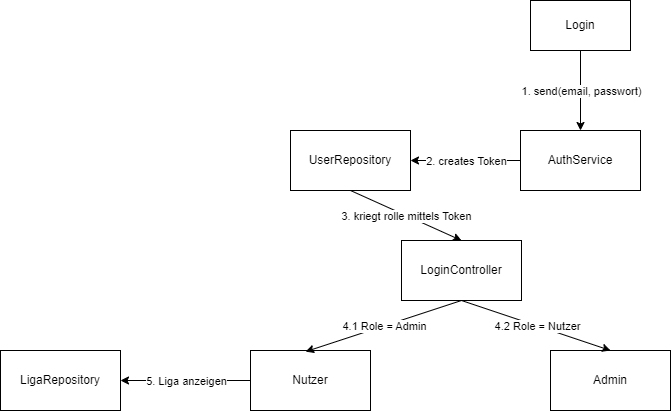

The diagram above was exported from draw.io. Its source (the exported page's mxGraphModel, read from the mxfile embedded in the PNG):
<mxGraphModel dx="1110" dy="594" grid="1" gridSize="10" guides="1" tooltips="1" connect="1" arrows="1" fold="1" page="1" pageScale="1" pageWidth="850" pageHeight="1100" math="0" shadow="0">
  <root>
    <mxCell id="0" />
    <mxCell id="1" parent="0" />
    <mxCell id="tj6z3MQBNq7-V4ilWzAB-1" value="Login" style="rounded=0;whiteSpace=wrap;html=1;" parent="1" vertex="1">
      <mxGeometry x="540" y="30" width="100" height="50" as="geometry" />
    </mxCell>
    <mxCell id="tj6z3MQBNq7-V4ilWzAB-5" value="LoginController" style="rounded=0;whiteSpace=wrap;html=1;" parent="1" vertex="1">
      <mxGeometry x="411" y="270" width="120" height="60" as="geometry" />
    </mxCell>
    <mxCell id="tj6z3MQBNq7-V4ilWzAB-7" value="UserRepository" style="rounded=0;whiteSpace=wrap;html=1;" parent="1" vertex="1">
      <mxGeometry x="300" y="160" width="120" height="60" as="geometry" />
    </mxCell>
    <mxCell id="tj6z3MQBNq7-V4ilWzAB-8" value="AuthService" style="rounded=0;whiteSpace=wrap;html=1;" parent="1" vertex="1">
      <mxGeometry x="530" y="160" width="120" height="60" as="geometry" />
    </mxCell>
    <mxCell id="tj6z3MQBNq7-V4ilWzAB-11" value="" style="endArrow=classic;html=1;rounded=0;entryX=0.5;entryY=0;entryDx=0;entryDy=0;exitX=0.5;exitY=1;exitDx=0;exitDy=0;" parent="1" source="tj6z3MQBNq7-V4ilWzAB-1" target="tj6z3MQBNq7-V4ilWzAB-8" edge="1">
      <mxGeometry relative="1" as="geometry">
        <mxPoint x="490" y="30" as="sourcePoint" />
        <mxPoint x="590" y="30" as="targetPoint" />
      </mxGeometry>
    </mxCell>
    <mxCell id="tj6z3MQBNq7-V4ilWzAB-12" value="1. send(email, passwort)" style="edgeLabel;resizable=0;html=1;align=center;verticalAlign=middle;" parent="tj6z3MQBNq7-V4ilWzAB-11" connectable="0" vertex="1">
      <mxGeometry relative="1" as="geometry" />
    </mxCell>
    <mxCell id="tj6z3MQBNq7-V4ilWzAB-13" value="" style="endArrow=classic;html=1;rounded=0;exitX=0.5;exitY=1;exitDx=0;exitDy=0;entryX=0.5;entryY=0;entryDx=0;entryDy=0;" parent="1" source="tj6z3MQBNq7-V4ilWzAB-7" target="tj6z3MQBNq7-V4ilWzAB-5" edge="1">
      <mxGeometry relative="1" as="geometry">
        <mxPoint x="490" y="160" as="sourcePoint" />
        <mxPoint x="590" y="160" as="targetPoint" />
      </mxGeometry>
    </mxCell>
    <mxCell id="tj6z3MQBNq7-V4ilWzAB-14" value="3. kriegt rolle mittels Token" style="edgeLabel;resizable=0;html=1;align=center;verticalAlign=middle;" parent="tj6z3MQBNq7-V4ilWzAB-13" connectable="0" vertex="1">
      <mxGeometry relative="1" as="geometry" />
    </mxCell>
    <mxCell id="tj6z3MQBNq7-V4ilWzAB-15" value="" style="endArrow=classic;html=1;rounded=0;exitX=0;exitY=0.5;exitDx=0;exitDy=0;entryX=1;entryY=0.5;entryDx=0;entryDy=0;" parent="1" source="tj6z3MQBNq7-V4ilWzAB-8" target="tj6z3MQBNq7-V4ilWzAB-7" edge="1">
      <mxGeometry relative="1" as="geometry">
        <mxPoint x="490" y="160" as="sourcePoint" />
        <mxPoint x="590" y="160" as="targetPoint" />
      </mxGeometry>
    </mxCell>
    <mxCell id="tj6z3MQBNq7-V4ilWzAB-16" value="2. creates Token" style="edgeLabel;resizable=0;html=1;align=center;verticalAlign=middle;" parent="tj6z3MQBNq7-V4ilWzAB-15" connectable="0" vertex="1">
      <mxGeometry relative="1" as="geometry" />
    </mxCell>
    <mxCell id="tj6z3MQBNq7-V4ilWzAB-17" value="Nutzer" style="rounded=0;whiteSpace=wrap;html=1;" parent="1" vertex="1">
      <mxGeometry x="260" y="380" width="120" height="60" as="geometry" />
    </mxCell>
    <mxCell id="tj6z3MQBNq7-V4ilWzAB-18" value="Admin" style="rounded=0;whiteSpace=wrap;html=1;" parent="1" vertex="1">
      <mxGeometry x="560" y="380" width="120" height="60" as="geometry" />
    </mxCell>
    <mxCell id="tj6z3MQBNq7-V4ilWzAB-19" value="" style="endArrow=classic;html=1;rounded=0;exitX=0.5;exitY=1;exitDx=0;exitDy=0;entryX=0.459;entryY=0.019;entryDx=0;entryDy=0;entryPerimeter=0;" parent="1" source="tj6z3MQBNq7-V4ilWzAB-5" target="tj6z3MQBNq7-V4ilWzAB-17" edge="1">
      <mxGeometry relative="1" as="geometry">
        <mxPoint x="480" y="270" as="sourcePoint" />
        <mxPoint x="580" y="270" as="targetPoint" />
      </mxGeometry>
    </mxCell>
    <mxCell id="tj6z3MQBNq7-V4ilWzAB-20" value="4.1 Role = Admin" style="edgeLabel;resizable=0;html=1;align=center;verticalAlign=middle;" parent="tj6z3MQBNq7-V4ilWzAB-19" connectable="0" vertex="1">
      <mxGeometry relative="1" as="geometry" />
    </mxCell>
    <mxCell id="tj6z3MQBNq7-V4ilWzAB-21" value="" style="endArrow=classic;html=1;rounded=0;exitX=0.5;exitY=1;exitDx=0;exitDy=0;entryX=0.5;entryY=0;entryDx=0;entryDy=0;" parent="1" source="tj6z3MQBNq7-V4ilWzAB-5" target="tj6z3MQBNq7-V4ilWzAB-18" edge="1">
      <mxGeometry relative="1" as="geometry">
        <mxPoint x="481" y="340" as="sourcePoint" />
        <mxPoint x="325.0799999999999" y="391.14" as="targetPoint" />
      </mxGeometry>
    </mxCell>
    <mxCell id="tj6z3MQBNq7-V4ilWzAB-22" value="4.2 Role = Nutzer" style="edgeLabel;resizable=0;html=1;align=center;verticalAlign=middle;" parent="tj6z3MQBNq7-V4ilWzAB-21" connectable="0" vertex="1">
      <mxGeometry relative="1" as="geometry">
        <mxPoint x="1" as="offset" />
      </mxGeometry>
    </mxCell>
    <mxCell id="1wvM53mue8NJhIz1ZJGl-1" value="LigaRepository" style="rounded=0;whiteSpace=wrap;html=1;" vertex="1" parent="1">
      <mxGeometry x="10" y="380" width="120" height="60" as="geometry" />
    </mxCell>
    <mxCell id="1wvM53mue8NJhIz1ZJGl-2" value="" style="endArrow=classic;html=1;rounded=0;exitX=0;exitY=0.5;exitDx=0;exitDy=0;entryX=1;entryY=0.5;entryDx=0;entryDy=0;" edge="1" parent="1" source="tj6z3MQBNq7-V4ilWzAB-17" target="1wvM53mue8NJhIz1ZJGl-1">
      <mxGeometry relative="1" as="geometry">
        <mxPoint x="390" y="360" as="sourcePoint" />
        <mxPoint x="490" y="360" as="targetPoint" />
      </mxGeometry>
    </mxCell>
    <mxCell id="1wvM53mue8NJhIz1ZJGl-3" value="5. Liga anzeigen" style="edgeLabel;resizable=0;html=1;align=center;verticalAlign=middle;" connectable="0" vertex="1" parent="1wvM53mue8NJhIz1ZJGl-2">
      <mxGeometry relative="1" as="geometry" />
    </mxCell>
  </root>
</mxGraphModel>